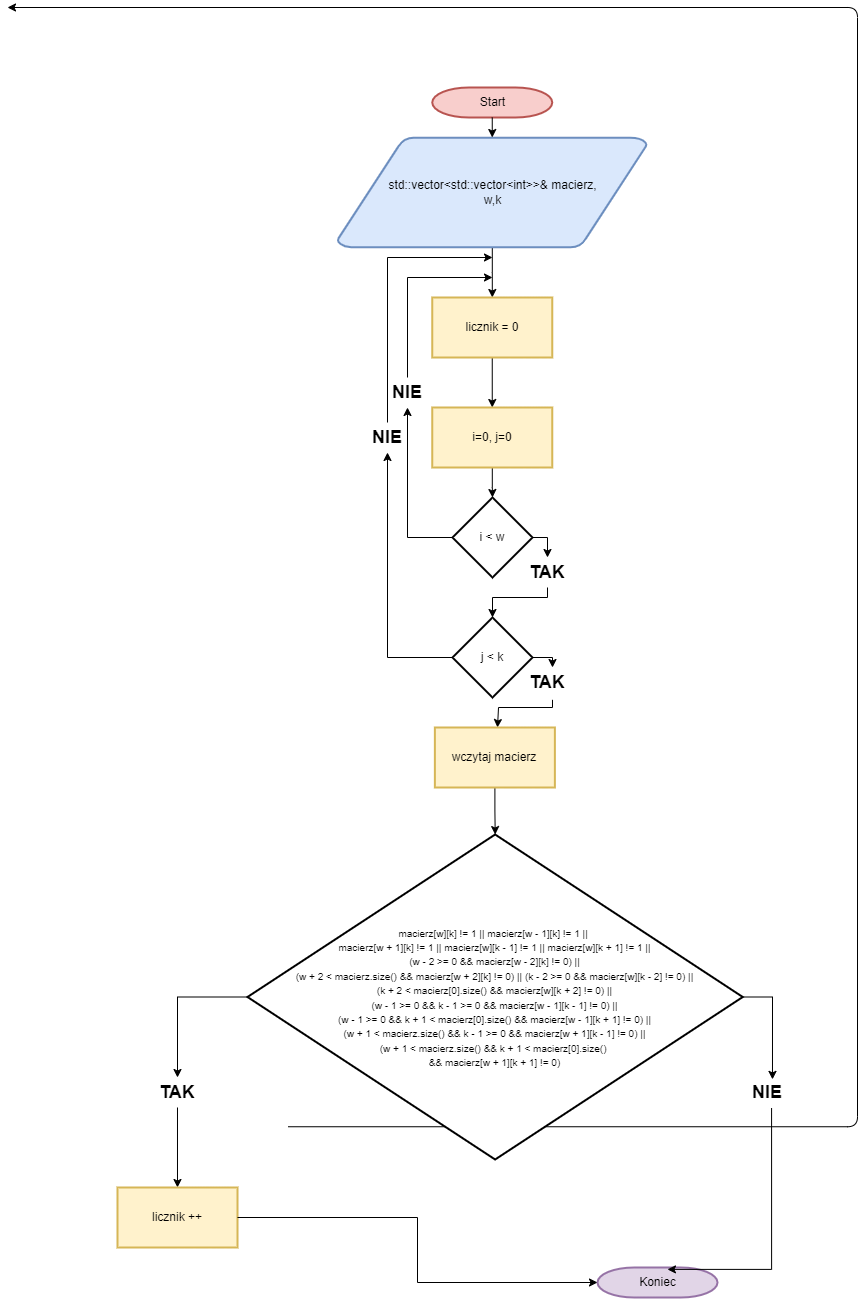

The diagram above was exported from draw.io. Its source (the exported page's mxGraphModel, read from the mxfile embedded in the PNG):
<mxGraphModel dx="1327" dy="758" grid="1" gridSize="10" guides="1" tooltips="1" connect="1" arrows="1" fold="1" page="1" pageScale="1" pageWidth="1169" pageHeight="827" background="none" math="0" shadow="0">
  <root>
    <mxCell id="0" />
    <mxCell id="1" parent="0" />
    <mxCell id="2" value="Start" style="shape=mxgraph.flowchart.terminator;strokeWidth=2;gradientDirection=north;fontStyle=0;html=1;labelBackgroundColor=none;fillColor=#f8cecc;strokeColor=#b85450;" parent="1" vertex="1">
      <mxGeometry x="524.75" y="80" width="120" height="30" as="geometry" />
    </mxCell>
    <mxCell id="lXqnlG4rfagIHSLpcbXF-61" value="" style="edgeStyle=orthogonalEdgeStyle;rounded=0;orthogonalLoop=1;jettySize=auto;html=1;labelBackgroundColor=none;fontColor=default;" edge="1" parent="1" source="3" target="lXqnlG4rfagIHSLpcbXF-60">
      <mxGeometry relative="1" as="geometry" />
    </mxCell>
    <mxCell id="3" value="std::vector&amp;lt;std::vector&amp;lt;int&amp;gt;&amp;gt;&amp;amp; macierz,&lt;div&gt;w,k&lt;/div&gt;" style="shape=mxgraph.flowchart.data;strokeWidth=2;gradientDirection=north;fontStyle=0;html=1;labelBackgroundColor=none;fillColor=#dae8fc;strokeColor=#6c8ebf;" parent="1" vertex="1">
      <mxGeometry x="430" y="130" width="309.5" height="110" as="geometry" />
    </mxCell>
    <mxCell id="7" style="fontStyle=1;strokeWidth=1;html=1;labelBackgroundColor=none;fontColor=default;" parent="1" source="2" target="3" edge="1">
      <mxGeometry relative="1" as="geometry" />
    </mxCell>
    <mxCell id="45" value="" style="edgeStyle=elbowEdgeStyle;elbow=horizontal;exitX=1;exitY=0.5;exitPerimeter=0;entryX=0.905;entryY=0.5;entryPerimeter=0;fontStyle=1;strokeWidth=1;html=1;labelBackgroundColor=none;fontColor=default;" parent="1" target="34" edge="1">
      <mxGeometry width="100" height="100" as="geometry">
        <mxPoint x="380.49999999999955" y="1119.25" as="sourcePoint" />
        <mxPoint x="100" as="targetPoint" />
        <Array as="points">
          <mxPoint x="950" y="1320" />
        </Array>
      </mxGeometry>
    </mxCell>
    <mxCell id="lXqnlG4rfagIHSLpcbXF-63" value="" style="edgeStyle=orthogonalEdgeStyle;rounded=0;orthogonalLoop=1;jettySize=auto;html=1;labelBackgroundColor=none;fontColor=default;" edge="1" parent="1" source="lXqnlG4rfagIHSLpcbXF-60" target="lXqnlG4rfagIHSLpcbXF-62">
      <mxGeometry relative="1" as="geometry" />
    </mxCell>
    <mxCell id="lXqnlG4rfagIHSLpcbXF-60" value="licznik = 0" style="whiteSpace=wrap;html=1;strokeWidth=2;gradientDirection=north;fontStyle=0;labelBackgroundColor=none;fillColor=#fff2cc;strokeColor=#d6b656;" vertex="1" parent="1">
      <mxGeometry x="524.75" y="290" width="120" height="60" as="geometry" />
    </mxCell>
    <mxCell id="lXqnlG4rfagIHSLpcbXF-65" value="" style="edgeStyle=orthogonalEdgeStyle;rounded=0;orthogonalLoop=1;jettySize=auto;html=1;labelBackgroundColor=none;fontColor=default;" edge="1" parent="1" source="lXqnlG4rfagIHSLpcbXF-62" target="lXqnlG4rfagIHSLpcbXF-64">
      <mxGeometry relative="1" as="geometry" />
    </mxCell>
    <mxCell id="lXqnlG4rfagIHSLpcbXF-62" value="i=0, j=0" style="whiteSpace=wrap;html=1;strokeWidth=2;gradientDirection=north;fontStyle=0;labelBackgroundColor=none;fillColor=#fff2cc;strokeColor=#d6b656;" vertex="1" parent="1">
      <mxGeometry x="524.75" y="400" width="120" height="60" as="geometry" />
    </mxCell>
    <mxCell id="lXqnlG4rfagIHSLpcbXF-77" value="" style="edgeStyle=orthogonalEdgeStyle;rounded=0;orthogonalLoop=1;jettySize=auto;html=1;exitX=0.5;exitY=1;exitDx=0;exitDy=0;entryX=0.5;entryY=0;entryDx=0;entryDy=0;" edge="1" parent="1" source="lXqnlG4rfagIHSLpcbXF-90" target="lXqnlG4rfagIHSLpcbXF-76">
      <mxGeometry relative="1" as="geometry">
        <mxPoint x="620" y="600" as="targetPoint" />
        <Array as="points">
          <mxPoint x="640" y="590" />
          <mxPoint x="585" y="590" />
        </Array>
      </mxGeometry>
    </mxCell>
    <mxCell id="lXqnlG4rfagIHSLpcbXF-64" value="i &amp;lt; w" style="rhombus;whiteSpace=wrap;html=1;strokeWidth=2;gradientDirection=north;fontStyle=0;labelBackgroundColor=none;" vertex="1" parent="1">
      <mxGeometry x="545" y="490" width="80" height="80" as="geometry" />
    </mxCell>
    <mxCell id="lXqnlG4rfagIHSLpcbXF-72" value="" style="endArrow=classic;html=1;rounded=0;labelBackgroundColor=none;fontColor=default;exitX=0.5;exitY=0;exitDx=0;exitDy=0;" edge="1" parent="1" source="lXqnlG4rfagIHSLpcbXF-98">
      <mxGeometry relative="1" as="geometry">
        <mxPoint x="500" y="360" as="sourcePoint" />
        <mxPoint x="585" y="270" as="targetPoint" />
        <Array as="points">
          <mxPoint x="500" y="270" />
        </Array>
      </mxGeometry>
    </mxCell>
    <mxCell id="lXqnlG4rfagIHSLpcbXF-83" style="edgeStyle=orthogonalEdgeStyle;rounded=0;orthogonalLoop=1;jettySize=auto;html=1;exitX=0.583;exitY=1.077;exitDx=0;exitDy=0;exitPerimeter=0;" edge="1" parent="1" source="lXqnlG4rfagIHSLpcbXF-91">
      <mxGeometry relative="1" as="geometry">
        <mxPoint x="590" y="719.9999999999998" as="targetPoint" />
        <mxPoint x="640" y="700" as="sourcePoint" />
        <Array as="points">
          <mxPoint x="645" y="700" />
          <mxPoint x="591" y="700" />
          <mxPoint x="591" y="720" />
        </Array>
      </mxGeometry>
    </mxCell>
    <mxCell id="lXqnlG4rfagIHSLpcbXF-89" style="edgeStyle=orthogonalEdgeStyle;rounded=0;orthogonalLoop=1;jettySize=auto;html=1;exitX=0.5;exitY=0;exitDx=0;exitDy=0;" edge="1" parent="1" source="lXqnlG4rfagIHSLpcbXF-94">
      <mxGeometry relative="1" as="geometry">
        <mxPoint x="585" y="250" as="targetPoint" />
        <mxPoint x="480" y="400" as="sourcePoint" />
        <Array as="points">
          <mxPoint x="480" y="250" />
        </Array>
      </mxGeometry>
    </mxCell>
    <mxCell id="lXqnlG4rfagIHSLpcbXF-76" value="j &amp;lt; k" style="rhombus;whiteSpace=wrap;html=1;strokeWidth=2;gradientDirection=north;fontStyle=0;labelBackgroundColor=none;" vertex="1" parent="1">
      <mxGeometry x="545" y="610" width="80" height="80" as="geometry" />
    </mxCell>
    <mxCell id="lXqnlG4rfagIHSLpcbXF-81" value="" style="edgeStyle=orthogonalEdgeStyle;rounded=0;orthogonalLoop=1;jettySize=auto;html=1;" edge="1" parent="1" source="lXqnlG4rfagIHSLpcbXF-78" target="lXqnlG4rfagIHSLpcbXF-80">
      <mxGeometry relative="1" as="geometry" />
    </mxCell>
    <mxCell id="lXqnlG4rfagIHSLpcbXF-78" value="wczytaj macierz" style="whiteSpace=wrap;html=1;strokeWidth=2;gradientDirection=north;fontStyle=0;labelBackgroundColor=none;fillColor=#fff2cc;strokeColor=#d6b656;" vertex="1" parent="1">
      <mxGeometry x="527.38" y="720" width="120" height="60" as="geometry" />
    </mxCell>
    <mxCell id="lXqnlG4rfagIHSLpcbXF-85" value="" style="edgeStyle=orthogonalEdgeStyle;rounded=0;orthogonalLoop=1;jettySize=auto;html=1;" edge="1" parent="1" source="lXqnlG4rfagIHSLpcbXF-92" target="lXqnlG4rfagIHSLpcbXF-84">
      <mxGeometry relative="1" as="geometry" />
    </mxCell>
    <mxCell id="lXqnlG4rfagIHSLpcbXF-80" value="&lt;div&gt;&lt;span style=&quot;font-size: 10px;&quot;&gt;macierz[w][k] != 1 ||&amp;nbsp;&lt;/span&gt;&lt;span style=&quot;font-size: 10px; background-color: transparent; color: light-dark(rgb(0, 0, 0), rgb(255, 255, 255));&quot;&gt;macierz[w - 1][k] != 1 ||&amp;nbsp;&lt;/span&gt;&lt;/div&gt;&lt;div&gt;&lt;span style=&quot;font-size: 10px; background-color: transparent; color: light-dark(rgb(0, 0, 0), rgb(255, 255, 255));&quot;&gt;macierz[w + 1][k] != 1 ||&amp;nbsp;&lt;/span&gt;&lt;span style=&quot;font-size: 10px; background-color: transparent; color: light-dark(rgb(0, 0, 0), rgb(255, 255, 255));&quot;&gt;macierz[w][k - 1] != 1 || macierz[w][k + 1] != 1 ||&lt;/span&gt;&lt;/div&gt;&lt;div&gt;&lt;span style=&quot;font-size: 10px; background-color: transparent; color: light-dark(rgb(0, 0, 0), rgb(255, 255, 255));&quot;&gt;(w - 2 &amp;gt;= 0 &amp;amp;&amp;amp; macierz[w - 2][k] != 0) ||&lt;/span&gt;&lt;/div&gt;&lt;div&gt;&lt;font style=&quot;font-size: 10px;&quot;&gt;(w + 2 &amp;lt; macierz.size() &amp;amp;&amp;amp; macierz[w + 2][k] != 0) ||&amp;nbsp;&lt;/font&gt;&lt;span style=&quot;font-size: 10px; background-color: transparent; color: light-dark(rgb(0, 0, 0), rgb(255, 255, 255));&quot;&gt;(k - 2 &amp;gt;= 0 &amp;amp;&amp;amp; macierz[w][k - 2] != 0) ||&lt;/span&gt;&lt;/div&gt;&lt;div&gt;&lt;font style=&quot;font-size: 10px;&quot;&gt;(k + 2 &amp;lt; macierz[0].size() &amp;amp;&amp;amp; macierz[w][k + 2] != 0) ||&lt;/font&gt;&lt;/div&gt;&lt;div&gt;&lt;font style=&quot;font-size: 10px;&quot;&gt;(w - 1 &amp;gt;= 0 &amp;amp;&amp;amp; k - 1 &amp;gt;= 0 &amp;amp;&amp;amp; macierz[w - 1][k - 1] != 0) ||&lt;/font&gt;&lt;/div&gt;&lt;div&gt;&lt;font style=&quot;font-size: 10px;&quot;&gt;(w - 1 &amp;gt;= 0 &amp;amp;&amp;amp; k + 1 &amp;lt; macierz[0].size() &amp;amp;&amp;amp; macierz[w - 1][k + 1] != 0) ||&lt;/font&gt;&lt;/div&gt;&lt;div&gt;&lt;font style=&quot;font-size: 10px;&quot;&gt;(w + 1 &amp;lt; macierz.size() &amp;amp;&amp;amp; k - 1 &amp;gt;= 0 &amp;amp;&amp;amp; macierz[w + 1][k - 1] != 0) ||&lt;/font&gt;&lt;/div&gt;&lt;div&gt;&lt;font style=&quot;font-size: 10px;&quot;&gt;(w + 1 &amp;lt; macierz.size() &amp;amp;&amp;amp; k + 1 &amp;lt; macierz[0].size()&amp;nbsp;&lt;/font&gt;&lt;/div&gt;&lt;div&gt;&lt;font style=&quot;font-size: 10px;&quot;&gt;&amp;amp;&amp;amp; macierz[w + 1][k + 1] != 0)&lt;/font&gt;&lt;/div&gt;" style="rhombus;whiteSpace=wrap;html=1;strokeWidth=2;gradientDirection=north;fontStyle=0;labelBackgroundColor=none;" vertex="1" parent="1">
      <mxGeometry x="340" y="827" width="495.25" height="325" as="geometry" />
    </mxCell>
    <mxCell id="lXqnlG4rfagIHSLpcbXF-84" value="licznik ++" style="whiteSpace=wrap;html=1;strokeWidth=2;gradientDirection=north;fontStyle=0;labelBackgroundColor=none;fillColor=#fff2cc;strokeColor=#d6b656;" vertex="1" parent="1">
      <mxGeometry x="209.995" y="1180" width="120" height="60" as="geometry" />
    </mxCell>
    <mxCell id="lXqnlG4rfagIHSLpcbXF-86" value="Koniec" style="shape=mxgraph.flowchart.terminator;strokeWidth=2;gradientDirection=north;fontStyle=0;html=1;labelBackgroundColor=none;fillColor=#e1d5e7;strokeColor=#9673a6;" vertex="1" parent="1">
      <mxGeometry x="690" y="1260" width="120" height="30" as="geometry" />
    </mxCell>
    <mxCell id="lXqnlG4rfagIHSLpcbXF-87" style="edgeStyle=orthogonalEdgeStyle;rounded=0;orthogonalLoop=1;jettySize=auto;html=1;entryX=0.583;entryY=0.063;entryDx=0;entryDy=0;entryPerimeter=0;exitX=0.568;exitY=1.017;exitDx=0;exitDy=0;exitPerimeter=0;" edge="1" parent="1" source="lXqnlG4rfagIHSLpcbXF-104" target="lXqnlG4rfagIHSLpcbXF-86">
      <mxGeometry relative="1" as="geometry">
        <mxPoint x="860" y="1110" as="sourcePoint" />
        <Array as="points">
          <mxPoint x="864" y="1262" />
        </Array>
      </mxGeometry>
    </mxCell>
    <mxCell id="lXqnlG4rfagIHSLpcbXF-88" style="edgeStyle=orthogonalEdgeStyle;rounded=0;orthogonalLoop=1;jettySize=auto;html=1;exitX=1;exitY=0.5;exitDx=0;exitDy=0;entryX=0;entryY=0.5;entryDx=0;entryDy=0;entryPerimeter=0;" edge="1" parent="1" source="lXqnlG4rfagIHSLpcbXF-84" target="lXqnlG4rfagIHSLpcbXF-86">
      <mxGeometry relative="1" as="geometry" />
    </mxCell>
    <mxCell id="lXqnlG4rfagIHSLpcbXF-95" value="" style="edgeStyle=orthogonalEdgeStyle;rounded=0;orthogonalLoop=1;jettySize=auto;html=1;exitX=0;exitY=0.5;exitDx=0;exitDy=0;" edge="1" parent="1" source="lXqnlG4rfagIHSLpcbXF-76" target="lXqnlG4rfagIHSLpcbXF-94">
      <mxGeometry relative="1" as="geometry">
        <mxPoint x="585" y="250" as="targetPoint" />
        <mxPoint x="545" y="650" as="sourcePoint" />
        <Array as="points">
          <mxPoint x="480" y="650" />
        </Array>
      </mxGeometry>
    </mxCell>
    <mxCell id="lXqnlG4rfagIHSLpcbXF-94" value="&lt;h2&gt;&lt;b&gt;NIE&lt;/b&gt;&lt;/h2&gt;" style="text;strokeColor=none;align=center;fillColor=none;html=1;verticalAlign=middle;whiteSpace=wrap;rounded=0;" vertex="1" parent="1">
      <mxGeometry x="450" y="415" width="60" height="30" as="geometry" />
    </mxCell>
    <mxCell id="lXqnlG4rfagIHSLpcbXF-97" value="" style="endArrow=classic;html=1;rounded=0;exitX=0;exitY=0.5;exitDx=0;exitDy=0;labelBackgroundColor=none;fontColor=default;" edge="1" parent="1" source="lXqnlG4rfagIHSLpcbXF-64">
      <mxGeometry relative="1" as="geometry">
        <mxPoint x="545" y="530" as="sourcePoint" />
        <mxPoint x="500" y="400" as="targetPoint" />
        <Array as="points">
          <mxPoint x="500" y="530" />
          <mxPoint x="500" y="400" />
        </Array>
      </mxGeometry>
    </mxCell>
    <mxCell id="lXqnlG4rfagIHSLpcbXF-98" value="&lt;h2&gt;&lt;b&gt;NIE&lt;/b&gt;&lt;/h2&gt;" style="text;strokeColor=none;align=center;fillColor=none;html=1;verticalAlign=middle;whiteSpace=wrap;rounded=0;" vertex="1" parent="1">
      <mxGeometry x="470" y="370" width="60" height="30" as="geometry" />
    </mxCell>
    <mxCell id="lXqnlG4rfagIHSLpcbXF-99" value="" style="edgeStyle=orthogonalEdgeStyle;rounded=0;orthogonalLoop=1;jettySize=auto;html=1;exitX=1;exitY=0.5;exitDx=0;exitDy=0;entryX=0.5;entryY=0;entryDx=0;entryDy=0;" edge="1" parent="1" source="lXqnlG4rfagIHSLpcbXF-64" target="lXqnlG4rfagIHSLpcbXF-90">
      <mxGeometry relative="1" as="geometry">
        <mxPoint x="625" y="530" as="sourcePoint" />
        <mxPoint x="585" y="610" as="targetPoint" />
      </mxGeometry>
    </mxCell>
    <mxCell id="lXqnlG4rfagIHSLpcbXF-90" value="&lt;h2&gt;&lt;b&gt;TAK&lt;/b&gt;&lt;/h2&gt;" style="text;strokeColor=none;align=center;fillColor=none;html=1;verticalAlign=middle;whiteSpace=wrap;rounded=0;" vertex="1" parent="1">
      <mxGeometry x="610" y="550" width="60" height="30" as="geometry" />
    </mxCell>
    <mxCell id="lXqnlG4rfagIHSLpcbXF-102" value="" style="edgeStyle=orthogonalEdgeStyle;rounded=0;orthogonalLoop=1;jettySize=auto;html=1;exitX=1;exitY=0.5;exitDx=0;exitDy=0;" edge="1" parent="1" source="lXqnlG4rfagIHSLpcbXF-76" target="lXqnlG4rfagIHSLpcbXF-91">
      <mxGeometry relative="1" as="geometry">
        <mxPoint x="590" y="719.9999999999998" as="targetPoint" />
        <mxPoint x="625" y="650" as="sourcePoint" />
        <Array as="points">
          <mxPoint x="645" y="650" />
        </Array>
      </mxGeometry>
    </mxCell>
    <mxCell id="lXqnlG4rfagIHSLpcbXF-91" value="&lt;h2&gt;&lt;b&gt;TAK&lt;/b&gt;&lt;/h2&gt;" style="text;strokeColor=none;align=center;fillColor=none;html=1;verticalAlign=middle;whiteSpace=wrap;rounded=0;" vertex="1" parent="1">
      <mxGeometry x="610" y="660" width="60" height="30" as="geometry" />
    </mxCell>
    <mxCell id="lXqnlG4rfagIHSLpcbXF-103" value="" style="edgeStyle=orthogonalEdgeStyle;rounded=0;orthogonalLoop=1;jettySize=auto;html=1;" edge="1" parent="1" source="lXqnlG4rfagIHSLpcbXF-80" target="lXqnlG4rfagIHSLpcbXF-92">
      <mxGeometry relative="1" as="geometry">
        <mxPoint x="340" y="990" as="sourcePoint" />
        <mxPoint x="270" y="1180" as="targetPoint" />
        <Array as="points">
          <mxPoint x="270" y="990" />
        </Array>
      </mxGeometry>
    </mxCell>
    <mxCell id="lXqnlG4rfagIHSLpcbXF-92" value="&lt;h2&gt;&lt;b&gt;TAK&lt;/b&gt;&lt;/h2&gt;" style="text;strokeColor=none;align=center;fillColor=none;html=1;verticalAlign=middle;whiteSpace=wrap;rounded=0;" vertex="1" parent="1">
      <mxGeometry x="239.99" y="1070" width="60" height="30" as="geometry" />
    </mxCell>
    <mxCell id="lXqnlG4rfagIHSLpcbXF-105" value="" style="edgeStyle=orthogonalEdgeStyle;rounded=0;orthogonalLoop=1;jettySize=auto;html=1;exitX=1;exitY=0.5;exitDx=0;exitDy=0;entryX=0.583;entryY=0.063;entryDx=0;entryDy=0;entryPerimeter=0;" edge="1" parent="1" source="lXqnlG4rfagIHSLpcbXF-80" target="lXqnlG4rfagIHSLpcbXF-104">
      <mxGeometry relative="1" as="geometry">
        <mxPoint x="835" y="990" as="sourcePoint" />
        <mxPoint x="760" y="1262" as="targetPoint" />
      </mxGeometry>
    </mxCell>
    <mxCell id="lXqnlG4rfagIHSLpcbXF-104" value="&lt;h2&gt;&lt;b&gt;NIE&lt;/b&gt;&lt;/h2&gt;" style="text;strokeColor=none;align=center;fillColor=none;html=1;verticalAlign=middle;whiteSpace=wrap;rounded=0;" vertex="1" parent="1">
      <mxGeometry x="830" y="1070" width="60" height="30" as="geometry" />
    </mxCell>
  </root>
</mxGraphModel>